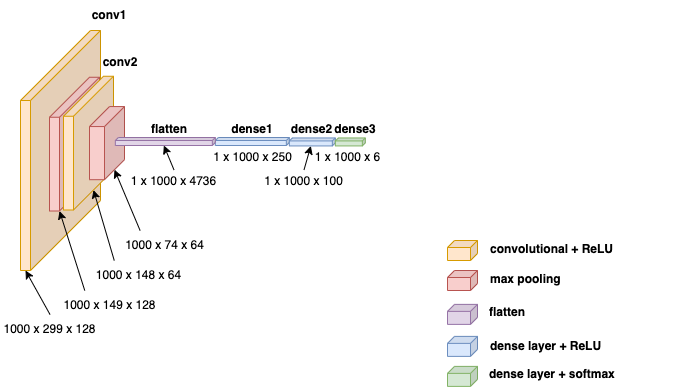

The diagram above was exported from draw.io. Its source (the exported page's mxGraphModel, read from the mxfile embedded in the PNG):
<mxGraphModel dx="946" dy="557" grid="1" gridSize="10" guides="1" tooltips="1" connect="1" arrows="1" fold="1" page="1" pageScale="1" pageWidth="827" pageHeight="583" math="0" shadow="0">
  <root>
    <mxCell id="0" />
    <mxCell id="1" parent="0" />
    <mxCell id="4f-DMQIj-ya-iA7LCkDa-4" value="" style="shape=cube;whiteSpace=wrap;html=1;boundedLbl=1;backgroundOutline=1;darkOpacity=0.05;darkOpacity2=0.1;size=70;direction=east;flipH=1;fillColor=#ffe6cc;strokeColor=#d79b00;" parent="1" vertex="1">
      <mxGeometry x="136" y="186" width="80" height="240" as="geometry" />
    </mxCell>
    <mxCell id="4f-DMQIj-ya-iA7LCkDa-6" value="" style="shape=cube;whiteSpace=wrap;html=1;boundedLbl=1;backgroundOutline=1;darkOpacity=0.05;darkOpacity2=0.1;size=40;direction=east;flipH=1;fillColor=#f8cecc;strokeColor=#b85450;" parent="1" vertex="1">
      <mxGeometry x="165" y="232.75" width="50" height="133.75" as="geometry" />
    </mxCell>
    <mxCell id="4f-DMQIj-ya-iA7LCkDa-8" value="" style="shape=cube;whiteSpace=wrap;html=1;boundedLbl=1;backgroundOutline=1;darkOpacity=0.05;darkOpacity2=0.1;size=40;direction=east;flipH=1;fillColor=#ffe6cc;strokeColor=#d79b00;" parent="1" vertex="1">
      <mxGeometry x="179" y="231.75" width="50" height="133.75" as="geometry" />
    </mxCell>
    <mxCell id="4f-DMQIj-ya-iA7LCkDa-10" value="" style="shape=cube;whiteSpace=wrap;html=1;boundedLbl=1;backgroundOutline=1;darkOpacity=0.05;darkOpacity2=0.1;size=20;direction=east;flipH=1;fillColor=#f8cecc;strokeColor=#b85450;" parent="1" vertex="1">
      <mxGeometry x="205" y="262.06" width="35" height="73.13" as="geometry" />
    </mxCell>
    <mxCell id="4f-DMQIj-ya-iA7LCkDa-20" value="" style="shape=cube;whiteSpace=wrap;html=1;boundedLbl=1;backgroundOutline=1;darkOpacity=0.05;darkOpacity2=0.1;size=3;direction=east;flipH=1;fillColor=#dae8fc;strokeColor=#6c8ebf;" parent="1" vertex="1">
      <mxGeometry x="330.84" y="293" width="74" height="8" as="geometry" />
    </mxCell>
    <mxCell id="4f-DMQIj-ya-iA7LCkDa-21" value="" style="shape=cube;whiteSpace=wrap;html=1;boundedLbl=1;backgroundOutline=1;darkOpacity=0.05;darkOpacity2=0.1;size=3;direction=east;flipH=1;fillColor=#dae8fc;strokeColor=#6c8ebf;" parent="1" vertex="1">
      <mxGeometry x="404.84" y="293.43" width="46" height="8" as="geometry" />
    </mxCell>
    <mxCell id="4f-DMQIj-ya-iA7LCkDa-23" value="" style="shape=cube;whiteSpace=wrap;html=1;boundedLbl=1;backgroundOutline=1;darkOpacity=0.05;darkOpacity2=0.1;size=7;direction=east;flipH=1;fillColor=#ffe6cc;strokeColor=#d79b00;" parent="1" vertex="1">
      <mxGeometry x="563" y="396" width="30" height="20" as="geometry" />
    </mxCell>
    <mxCell id="4f-DMQIj-ya-iA7LCkDa-24" value="" style="shape=cube;whiteSpace=wrap;html=1;boundedLbl=1;backgroundOutline=1;darkOpacity=0.05;darkOpacity2=0.1;size=7;direction=east;flipH=1;fillColor=#f8cecc;strokeColor=#b85450;" parent="1" vertex="1">
      <mxGeometry x="563" y="426" width="30" height="20" as="geometry" />
    </mxCell>
    <mxCell id="4f-DMQIj-ya-iA7LCkDa-26" value="" style="shape=cube;whiteSpace=wrap;html=1;boundedLbl=1;backgroundOutline=1;darkOpacity=0.05;darkOpacity2=0.1;size=7;direction=east;flipH=1;fillColor=#dae8fc;strokeColor=#6c8ebf;" parent="1" vertex="1">
      <mxGeometry x="563" y="491.88" width="30" height="20" as="geometry" />
    </mxCell>
    <mxCell id="4f-DMQIj-ya-iA7LCkDa-27" value="" style="shape=cube;whiteSpace=wrap;html=1;boundedLbl=1;backgroundOutline=1;darkOpacity=0.05;darkOpacity2=0.1;size=3;direction=east;flipH=1;fillColor=#d5e8d4;strokeColor=#82b366;" parent="1" vertex="1">
      <mxGeometry x="450.84" y="293.43" width="30" height="8" as="geometry" />
    </mxCell>
    <mxCell id="4f-DMQIj-ya-iA7LCkDa-28" value="" style="shape=cube;whiteSpace=wrap;html=1;boundedLbl=1;backgroundOutline=1;darkOpacity=0.05;darkOpacity2=0.1;size=7;direction=east;flipH=1;fillColor=#d5e8d4;strokeColor=#82b366;" parent="1" vertex="1">
      <mxGeometry x="563" y="521.88" width="30" height="20" as="geometry" />
    </mxCell>
    <mxCell id="4f-DMQIj-ya-iA7LCkDa-29" value="&lt;b&gt;conv1&lt;/b&gt;" style="text;html=1;strokeColor=none;fillColor=none;align=center;verticalAlign=middle;whiteSpace=wrap;rounded=0;" parent="1" vertex="1">
      <mxGeometry x="205" y="156" width="40" height="30" as="geometry" />
    </mxCell>
    <mxCell id="4f-DMQIj-ya-iA7LCkDa-31" value="&lt;b&gt;conv2&lt;/b&gt;" style="text;html=1;strokeColor=none;fillColor=none;align=center;verticalAlign=middle;whiteSpace=wrap;rounded=0;" parent="1" vertex="1">
      <mxGeometry x="216" y="202.75" width="40" height="30" as="geometry" />
    </mxCell>
    <mxCell id="4f-DMQIj-ya-iA7LCkDa-35" value="&lt;b&gt;dense1&lt;/b&gt;" style="text;html=1;strokeColor=none;fillColor=none;align=center;verticalAlign=middle;whiteSpace=wrap;rounded=0;" parent="1" vertex="1">
      <mxGeometry x="347.84" y="270" width="40" height="30" as="geometry" />
    </mxCell>
    <mxCell id="4f-DMQIj-ya-iA7LCkDa-36" value="&lt;b&gt;dense2&lt;/b&gt;" style="text;html=1;strokeColor=none;fillColor=none;align=center;verticalAlign=middle;whiteSpace=wrap;rounded=0;" parent="1" vertex="1">
      <mxGeometry x="407.17" y="269" width="41.33" height="31" as="geometry" />
    </mxCell>
    <mxCell id="4f-DMQIj-ya-iA7LCkDa-37" value="&lt;b&gt;dense3&lt;/b&gt;" style="text;html=1;strokeColor=none;fillColor=none;align=center;verticalAlign=middle;whiteSpace=wrap;rounded=0;" parent="1" vertex="1">
      <mxGeometry x="450.84" y="270" width="40" height="30" as="geometry" />
    </mxCell>
    <mxCell id="4f-DMQIj-ya-iA7LCkDa-39" value="1000 x 299 x 128" style="text;html=1;strokeColor=none;fillColor=none;align=center;verticalAlign=middle;whiteSpace=wrap;rounded=0;" parent="1" vertex="1">
      <mxGeometry x="116" y="470.00000000000006" width="99" height="30" as="geometry" />
    </mxCell>
    <mxCell id="4f-DMQIj-ya-iA7LCkDa-40" value="1000 x 148 x 64" style="text;html=1;strokeColor=none;fillColor=none;align=center;verticalAlign=middle;whiteSpace=wrap;rounded=0;" parent="1" vertex="1">
      <mxGeometry x="205" y="416" width="99" height="30" as="geometry" />
    </mxCell>
    <mxCell id="4f-DMQIj-ya-iA7LCkDa-41" value="1000 x 74 x 64" style="text;html=1;strokeColor=none;fillColor=none;align=center;verticalAlign=middle;whiteSpace=wrap;rounded=0;" parent="1" vertex="1">
      <mxGeometry x="230.84" y="386" width="99" height="30" as="geometry" />
    </mxCell>
    <mxCell id="4f-DMQIj-ya-iA7LCkDa-48" value="1 x 1000 x 250" style="text;html=1;strokeColor=none;fillColor=none;align=center;verticalAlign=middle;whiteSpace=wrap;rounded=0;" parent="1" vertex="1">
      <mxGeometry x="319.34" y="301.43" width="99" height="24" as="geometry" />
    </mxCell>
    <mxCell id="4f-DMQIj-ya-iA7LCkDa-49" value="1 x 1000 x 6" style="text;html=1;strokeColor=none;fillColor=none;align=center;verticalAlign=middle;whiteSpace=wrap;rounded=0;" parent="1" vertex="1">
      <mxGeometry x="414" y="301.43" width="99" height="24" as="geometry" />
    </mxCell>
    <mxCell id="4f-DMQIj-ya-iA7LCkDa-50" value="convolutional + ReLU" style="text;html=1;strokeColor=none;fillColor=none;align=left;verticalAlign=middle;whiteSpace=wrap;rounded=0;fontStyle=1" parent="1" vertex="1">
      <mxGeometry x="604" y="393.06" width="138" height="23.88" as="geometry" />
    </mxCell>
    <mxCell id="4f-DMQIj-ya-iA7LCkDa-51" value="max pooling" style="text;html=1;strokeColor=none;fillColor=none;align=left;verticalAlign=middle;whiteSpace=wrap;rounded=0;fontStyle=1" parent="1" vertex="1">
      <mxGeometry x="604" y="423.06" width="138" height="23.88" as="geometry" />
    </mxCell>
    <mxCell id="4f-DMQIj-ya-iA7LCkDa-52" value="dense layer + ReLU" style="text;html=1;strokeColor=none;fillColor=none;align=left;verticalAlign=middle;whiteSpace=wrap;rounded=0;fontStyle=1" parent="1" vertex="1">
      <mxGeometry x="604" y="490" width="138" height="23.88" as="geometry" />
    </mxCell>
    <mxCell id="4f-DMQIj-ya-iA7LCkDa-53" value="dense layer + softmax" style="text;html=1;strokeColor=none;fillColor=none;align=left;verticalAlign=middle;whiteSpace=wrap;rounded=0;fontStyle=1" parent="1" vertex="1">
      <mxGeometry x="603" y="518" width="138" height="23.88" as="geometry" />
    </mxCell>
    <mxCell id="uPhTtsw8Wheg04_0re-F-1" value="" style="shape=cube;whiteSpace=wrap;html=1;boundedLbl=1;backgroundOutline=1;darkOpacity=0.05;darkOpacity2=0.1;size=3;direction=east;flipH=1;fillColor=#e1d5e7;strokeColor=#9673a6;" vertex="1" parent="1">
      <mxGeometry x="230.84" y="293" width="100" height="8" as="geometry" />
    </mxCell>
    <mxCell id="uPhTtsw8Wheg04_0re-F-2" value="" style="shape=cube;whiteSpace=wrap;html=1;boundedLbl=1;backgroundOutline=1;darkOpacity=0.05;darkOpacity2=0.1;size=7;direction=east;flipH=1;fillColor=#e1d5e7;strokeColor=#9673a6;" vertex="1" parent="1">
      <mxGeometry x="563" y="459.88" width="30" height="20" as="geometry" />
    </mxCell>
    <mxCell id="uPhTtsw8Wheg04_0re-F-3" value="flatten" style="text;html=1;strokeColor=none;fillColor=none;align=left;verticalAlign=middle;whiteSpace=wrap;rounded=0;fontStyle=1" vertex="1" parent="1">
      <mxGeometry x="603" y="456" width="187" height="23.88" as="geometry" />
    </mxCell>
    <mxCell id="uPhTtsw8Wheg04_0re-F-5" value="1 x 1000 x 100" style="text;html=1;strokeColor=none;fillColor=none;align=center;verticalAlign=middle;whiteSpace=wrap;rounded=0;" vertex="1" parent="1">
      <mxGeometry x="370" y="325.43" width="99" height="24" as="geometry" />
    </mxCell>
    <mxCell id="uPhTtsw8Wheg04_0re-F-6" value="" style="endArrow=classic;html=1;rounded=0;exitX=0.5;exitY=0;exitDx=0;exitDy=0;entryX=0;entryY=0;entryDx=75;entryDy=240;entryPerimeter=0;" edge="1" parent="1" source="4f-DMQIj-ya-iA7LCkDa-39" target="4f-DMQIj-ya-iA7LCkDa-4">
      <mxGeometry width="50" height="50" relative="1" as="geometry">
        <mxPoint x="190" y="500" as="sourcePoint" />
        <mxPoint x="370" y="470" as="targetPoint" />
        <Array as="points" />
      </mxGeometry>
    </mxCell>
    <mxCell id="uPhTtsw8Wheg04_0re-F-7" value="1000 x 149 x 128" style="text;html=1;strokeColor=none;fillColor=none;align=center;verticalAlign=middle;whiteSpace=wrap;rounded=0;" vertex="1" parent="1">
      <mxGeometry x="175.5" y="446" width="99" height="30" as="geometry" />
    </mxCell>
    <mxCell id="uPhTtsw8Wheg04_0re-F-8" value="" style="endArrow=classic;html=1;rounded=0;exitX=0.25;exitY=0;exitDx=0;exitDy=0;entryX=0;entryY=0;entryDx=40;entryDy=133.75;entryPerimeter=0;" edge="1" parent="1" source="uPhTtsw8Wheg04_0re-F-7" target="4f-DMQIj-ya-iA7LCkDa-6">
      <mxGeometry width="50" height="50" relative="1" as="geometry">
        <mxPoint x="214" y="431" as="sourcePoint" />
        <mxPoint x="264" y="381" as="targetPoint" />
        <Array as="points" />
      </mxGeometry>
    </mxCell>
    <mxCell id="uPhTtsw8Wheg04_0re-F-9" value="" style="endArrow=classic;html=1;rounded=0;exitX=0.25;exitY=0;exitDx=0;exitDy=0;entryX=0;entryY=0;entryDx=20;entryDy=113.75;entryPerimeter=0;" edge="1" parent="1" source="4f-DMQIj-ya-iA7LCkDa-40" target="4f-DMQIj-ya-iA7LCkDa-8">
      <mxGeometry width="50" height="50" relative="1" as="geometry">
        <mxPoint x="390" y="330" as="sourcePoint" />
        <mxPoint x="440" y="280" as="targetPoint" />
      </mxGeometry>
    </mxCell>
    <mxCell id="uPhTtsw8Wheg04_0re-F-12" value="" style="endArrow=classic;html=1;rounded=0;exitX=0.25;exitY=0;exitDx=0;exitDy=0;entryX=0;entryY=0;entryDx=10;entryDy=63.129999999999995;entryPerimeter=0;" edge="1" parent="1" source="4f-DMQIj-ya-iA7LCkDa-41" target="4f-DMQIj-ya-iA7LCkDa-10">
      <mxGeometry width="50" height="50" relative="1" as="geometry">
        <mxPoint x="390" y="330" as="sourcePoint" />
        <mxPoint x="440" y="280" as="targetPoint" />
      </mxGeometry>
    </mxCell>
    <mxCell id="uPhTtsw8Wheg04_0re-F-15" value="1 x 1000 x 4736" style="text;html=1;strokeColor=none;fillColor=none;align=center;verticalAlign=middle;whiteSpace=wrap;rounded=0;" vertex="1" parent="1">
      <mxGeometry x="240" y="325.43" width="99" height="23.57" as="geometry" />
    </mxCell>
    <mxCell id="uPhTtsw8Wheg04_0re-F-24" value="&lt;b&gt;flatten&lt;/b&gt;" style="text;html=1;strokeColor=none;fillColor=none;align=center;verticalAlign=middle;whiteSpace=wrap;rounded=0;" vertex="1" parent="1">
      <mxGeometry x="265.34" y="270" width="40" height="30" as="geometry" />
    </mxCell>
    <mxCell id="uPhTtsw8Wheg04_0re-F-26" value="" style="endArrow=classic;html=1;rounded=0;exitX=0.5;exitY=0;exitDx=0;exitDy=0;entryX=0;entryY=0;entryDx=51.5;entryDy=8;entryPerimeter=0;" edge="1" parent="1" source="uPhTtsw8Wheg04_0re-F-15" target="uPhTtsw8Wheg04_0re-F-1">
      <mxGeometry width="50" height="50" relative="1" as="geometry">
        <mxPoint x="390" y="330" as="sourcePoint" />
        <mxPoint x="440" y="280" as="targetPoint" />
      </mxGeometry>
    </mxCell>
    <mxCell id="uPhTtsw8Wheg04_0re-F-33" value="" style="endArrow=classic;html=1;rounded=0;exitX=0.5;exitY=0;exitDx=0;exitDy=0;entryX=0;entryY=0;entryDx=24.5;entryDy=8;entryPerimeter=0;" edge="1" parent="1" source="uPhTtsw8Wheg04_0re-F-5" target="4f-DMQIj-ya-iA7LCkDa-21">
      <mxGeometry width="50" height="50" relative="1" as="geometry">
        <mxPoint x="390" y="330" as="sourcePoint" />
        <mxPoint x="430" y="310" as="targetPoint" />
      </mxGeometry>
    </mxCell>
  </root>
</mxGraphModel>